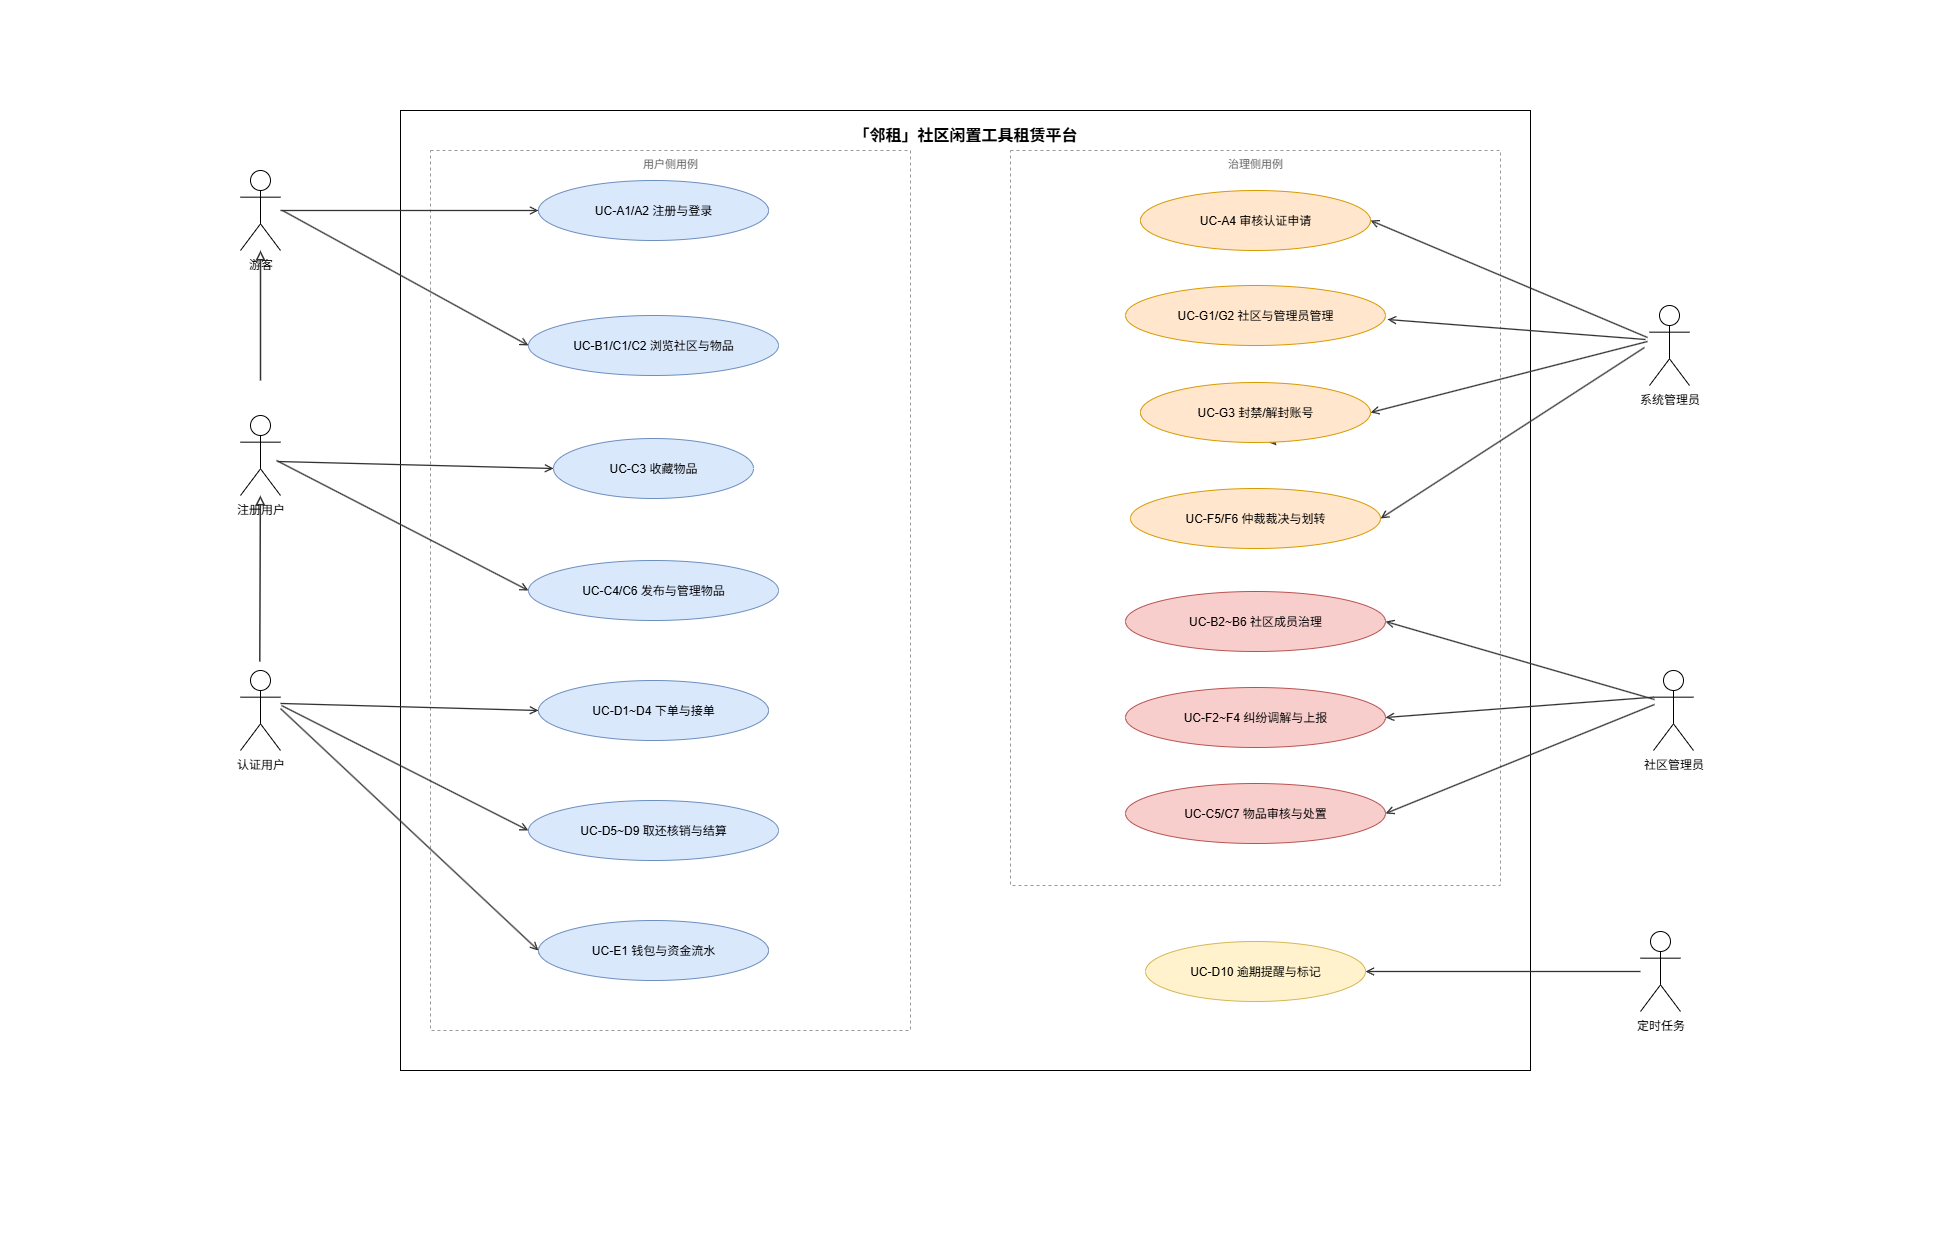

The diagram above was exported from draw.io. Its source (the exported page's mxGraphModel, read from the mxfile embedded in the PNG):
<mxGraphModel dx="2076" dy="1231" grid="0" gridSize="10" guides="1" tooltips="1" connect="1" arrows="1" fold="1" page="1" pageScale="1" pageWidth="1950" pageHeight="1250" math="0" shadow="0">
  <root>
    <mxCell id="0" />
    <mxCell id="1" parent="0" />
    <mxCell id="probe_extent" value="" style="rounded=0;whiteSpace=wrap;html=1;fillColor=none;strokeColor=none;movable=0;resizable=0;rotatable=0;deletable=0;editable=0;locked=1;connectable=0;" parent="1" vertex="1">
      <mxGeometry width="1950" height="1250" as="geometry" />
    </mxCell>
    <mxCell id="boundary" value="「邻租」社区闲置工具租赁平台" style="rounded=0;whiteSpace=wrap;html=1;fillColor=none;strokeColor=#000000;verticalAlign=top;fontSize=16;fontStyle=1;spacingTop=8;movable=0;resizable=0;rotatable=0;deletable=0;editable=0;locked=1;connectable=0;" parent="1" vertex="1">
      <mxGeometry x="400" y="110" width="1130" height="960" as="geometry" />
    </mxCell>
    <mxCell id="z_right" value="治理侧用例" style="rounded=0;whiteSpace=wrap;html=1;fillColor=none;strokeColor=#999999;dashed=1;verticalAlign=top;fontSize=11;fontColor=#666666;movable=0;resizable=0;rotatable=0;deletable=0;editable=0;locked=1;connectable=0;" parent="1" vertex="1">
      <mxGeometry x="1010" y="150" width="490" height="735" as="geometry" />
    </mxCell>
    <mxCell id="z_left" value="用户侧用例" style="rounded=0;whiteSpace=wrap;html=1;fillColor=none;strokeColor=#999999;dashed=1;verticalAlign=top;fontSize=11;fontColor=#666666;movable=0;resizable=0;rotatable=0;deletable=0;editable=0;locked=1;connectable=0;" parent="1" vertex="1">
      <mxGeometry x="430" y="150" width="480" height="880" as="geometry" />
    </mxCell>
    <mxCell id="a_guest" value="游客" style="shape=umlActor;verticalLabelPosition=bottom;labelBackgroundColor=none;verticalAlign=top;html=1;outlineConnect=0;" parent="1" vertex="1">
      <mxGeometry x="240" y="170" width="40" height="80" as="geometry" />
    </mxCell>
    <mxCell id="a_cert" value="认证用户" style="shape=umlActor;verticalLabelPosition=bottom;labelBackgroundColor=none;verticalAlign=top;html=1;outlineConnect=0;" parent="1" vertex="1">
      <mxGeometry x="240" y="670" width="40" height="80" as="geometry" />
    </mxCell>
    <mxCell id="a_cadmin" value="社区管理员" style="shape=umlActor;verticalLabelPosition=bottom;labelBackgroundColor=none;verticalAlign=top;html=1;outlineConnect=0;" parent="1" vertex="1">
      <mxGeometry x="1653" y="670" width="40" height="80" as="geometry" />
    </mxCell>
    <mxCell id="a_sadmin" value="系统管理员" style="shape=umlActor;verticalLabelPosition=bottom;labelBackgroundColor=none;verticalAlign=top;html=1;outlineConnect=0;" parent="1" vertex="1">
      <mxGeometry x="1649" y="305" width="40" height="80" as="geometry" />
    </mxCell>
    <mxCell id="e_r1l" value="UC-A1/A2 注册与登录" style="ellipse;whiteSpace=wrap;html=1;fillColor=#dae8fc;strokeColor=#6c8ebf;" parent="1" vertex="1">
      <mxGeometry x="538" y="180" width="230" height="60" as="geometry" />
    </mxCell>
    <mxCell id="e_r2l" value="UC-B1/C1/C2 浏览社区与物品" style="ellipse;whiteSpace=wrap;html=1;fillColor=#dae8fc;strokeColor=#6c8ebf;" parent="1" vertex="1">
      <mxGeometry x="528" y="315" width="250" height="60" as="geometry" />
    </mxCell>
    <mxCell id="e_r3l" value="UC-C3 收藏物品" style="ellipse;whiteSpace=wrap;html=1;fillColor=#dae8fc;strokeColor=#6c8ebf;" parent="1" vertex="1">
      <mxGeometry x="553" y="438" width="200" height="60" as="geometry" />
    </mxCell>
    <mxCell id="e_r4l" value="UC-C4/C6 发布与管理物品" style="ellipse;whiteSpace=wrap;html=1;fillColor=#dae8fc;strokeColor=#6c8ebf;" parent="1" vertex="1">
      <mxGeometry x="528" y="560" width="250" height="60" as="geometry" />
    </mxCell>
    <mxCell id="e_r5l" value="UC-D1~D4 下单与接单" style="ellipse;whiteSpace=wrap;html=1;fillColor=#dae8fc;strokeColor=#6c8ebf;" parent="1" vertex="1">
      <mxGeometry x="538" y="680" width="230" height="60" as="geometry" />
    </mxCell>
    <mxCell id="e_r6l" value="UC-D5~D9 取还核销与结算" style="ellipse;whiteSpace=wrap;html=1;fillColor=#dae8fc;strokeColor=#6c8ebf;" parent="1" vertex="1">
      <mxGeometry x="528" y="800" width="250" height="60" as="geometry" />
    </mxCell>
    <mxCell id="e_r7l" value="UC-E1 钱包与资金流水" style="ellipse;whiteSpace=wrap;html=1;fillColor=#dae8fc;strokeColor=#6c8ebf;" parent="1" vertex="1">
      <mxGeometry x="538" y="920" width="230" height="60" as="geometry" />
    </mxCell>
    <mxCell id="e_r1r" value="UC-A4 审核认证申请" style="ellipse;whiteSpace=wrap;html=1;fillColor=#ffe6cc;strokeColor=#d79b00;" parent="1" vertex="1">
      <mxGeometry x="1140" y="190" width="230" height="60" as="geometry" />
    </mxCell>
    <mxCell id="e_r2r" value="UC-G1/G2 社区与管理员管理" style="ellipse;whiteSpace=wrap;html=1;fillColor=#ffe6cc;strokeColor=#d79b00;" parent="1" vertex="1">
      <mxGeometry x="1125" y="285" width="260" height="60" as="geometry" />
    </mxCell>
    <mxCell id="e_r4r" value="UC-C5/C7 物品审核与处置" style="ellipse;whiteSpace=wrap;html=1;fillColor=#f8cecc;strokeColor=#b85450;" parent="1" vertex="1">
      <mxGeometry x="1125" y="783" width="260" height="60" as="geometry" />
    </mxCell>
    <mxCell id="e_r5r" value="UC-B2~B6 社区成员治理" style="ellipse;whiteSpace=wrap;html=1;fillColor=#f8cecc;strokeColor=#b85450;" parent="1" vertex="1">
      <mxGeometry x="1125" y="591" width="260" height="60" as="geometry" />
    </mxCell>
    <mxCell id="e_r6r" value="UC-F2~F4 纠纷调解与上报" style="ellipse;whiteSpace=wrap;html=1;fillColor=#f8cecc;strokeColor=#b85450;" parent="1" vertex="1">
      <mxGeometry x="1125" y="687" width="260" height="60" as="geometry" />
    </mxCell>
    <mxCell id="e_r7r" value="UC-F5/F6 仲裁裁决与划转" style="ellipse;whiteSpace=wrap;html=1;fillColor=#ffe6cc;strokeColor=#d79b00;" parent="1" vertex="1">
      <mxGeometry x="1130" y="488" width="250" height="60" as="geometry" />
    </mxCell>
    <mxCell id="a_timer" value="定时任务" style="shape=umlActor;verticalLabelPosition=bottom;labelBackgroundColor=none;verticalAlign=top;html=1;outlineConnect=0;" parent="1" vertex="1">
      <mxGeometry x="1640" y="931" width="40" height="80" as="geometry" />
    </mxCell>
    <mxCell id="e_d10" value="UC-D10 逾期提醒与标记" style="ellipse;whiteSpace=wrap;html=1;fillColor=#fff2cc;strokeColor=#d6b656;" parent="1" vertex="1">
      <mxGeometry x="1145" y="941" width="220" height="60" as="geometry" />
    </mxCell>
    <mxCell id="edge1" style="edgeStyle=none;html=1;endArrow=open;endFill=0;strokeColor=#333333;strokeWidth=1.3;entryX=0;entryY=0.5;entryDx=0;entryDy=0;" parent="1" edge="1" target="e_r1l" source="a_guest">
      <mxGeometry relative="1" as="geometry">
        <mxPoint x="287" y="210" as="sourcePoint" />
        <mxPoint x="463" y="216" as="targetPoint" />
      </mxGeometry>
    </mxCell>
    <mxCell id="edge2" style="edgeStyle=none;html=1;endArrow=open;endFill=0;strokeColor=#333333;strokeWidth=1.3;entryX=0;entryY=0.5;entryDx=0;entryDy=0;" parent="1" edge="1" target="e_r2l">
      <mxGeometry relative="1" as="geometry">
        <mxPoint x="282" y="210" as="sourcePoint" />
        <mxPoint x="514" y="324" as="targetPoint" />
      </mxGeometry>
    </mxCell>
    <mxCell id="edge3" style="edgeStyle=none;html=1;endArrow=open;endFill=0;strokeColor=#333333;strokeWidth=1.3;entryX=0;entryY=0.5;entryDx=0;entryDy=0;" parent="1" edge="1" target="e_r3l">
      <mxGeometry relative="1" as="geometry">
        <mxPoint x="277" y="461" as="sourcePoint" />
        <mxPoint x="493" y="463" as="targetPoint" />
      </mxGeometry>
    </mxCell>
    <mxCell id="edge4" style="edgeStyle=none;html=1;endArrow=open;endFill=0;strokeColor=#333333;strokeWidth=1.3;entryX=0;entryY=0.5;entryDx=0;entryDy=0;" parent="1" edge="1" target="e_r4l">
      <mxGeometry relative="1" as="geometry">
        <mxPoint x="276" y="460" as="sourcePoint" />
        <mxPoint x="523" y="565" as="targetPoint" />
      </mxGeometry>
    </mxCell>
    <mxCell id="edge5" style="edgeStyle=none;html=1;endArrow=open;endFill=0;strokeColor=#333333;strokeWidth=1.3;entryX=0;entryY=0.5;entryDx=0;entryDy=0;exitX=1;exitY=0.412;exitDx=0;exitDy=0;exitPerimeter=0;" parent="1" edge="1" target="e_r5l" source="a_cert">
      <mxGeometry relative="1" as="geometry">
        <mxPoint x="300" y="660" as="sourcePoint" />
        <mxPoint x="494" y="693" as="targetPoint" />
      </mxGeometry>
    </mxCell>
    <mxCell id="edge6" style="edgeStyle=none;html=1;endArrow=open;endFill=0;strokeColor=#333333;strokeWidth=1.3;entryX=0;entryY=0.5;entryDx=0;entryDy=0;" parent="1" edge="1" target="e_r6l">
      <mxGeometry relative="1" as="geometry">
        <mxPoint x="281" y="705" as="sourcePoint" />
        <mxPoint x="534" y="803" as="targetPoint" />
      </mxGeometry>
    </mxCell>
    <mxCell id="edge7" style="edgeStyle=none;html=1;endArrow=open;endFill=0;strokeColor=#333333;strokeWidth=1.3;entryX=0;entryY=0.5;entryDx=0;entryDy=0;" parent="1" edge="1" target="e_r7l">
      <mxGeometry relative="1" as="geometry">
        <mxPoint x="280" y="708" as="sourcePoint" />
        <mxPoint x="554" y="922" as="targetPoint" />
      </mxGeometry>
    </mxCell>
    <mxCell id="edge8" style="edgeStyle=none;html=1;endArrow=open;endFill=0;strokeColor=#333333;strokeWidth=1.3;entryX=1;entryY=0.5;entryDx=0;entryDy=0;" parent="1" edge="1" target="e_r4r">
      <mxGeometry relative="1" as="geometry">
        <mxPoint x="1654" y="704" as="sourcePoint" />
        <mxPoint x="1391" y="819" as="targetPoint" />
      </mxGeometry>
    </mxCell>
    <mxCell id="edge9" style="edgeStyle=none;html=1;endArrow=open;endFill=0;strokeColor=#333333;strokeWidth=1.3;entryX=1;entryY=0.5;entryDx=0;entryDy=0;" parent="1" edge="1" target="e_r5r">
      <mxGeometry relative="1" as="geometry">
        <mxPoint x="1654" y="699" as="sourcePoint" />
        <mxPoint x="1334" y="599" as="targetPoint" />
      </mxGeometry>
    </mxCell>
    <mxCell id="edge10" style="edgeStyle=none;html=1;endArrow=open;endFill=0;strokeColor=#333333;strokeWidth=1.3;exitX=0;exitY=0.3333333333333333;exitDx=0;exitDy=0;exitPerimeter=0;" parent="1" edge="1" source="a_cadmin">
      <mxGeometry relative="1" as="geometry">
        <mxPoint x="1709" y="664" as="sourcePoint" />
        <mxPoint x="1385" y="717" as="targetPoint" />
      </mxGeometry>
    </mxCell>
    <mxCell id="edge11" style="edgeStyle=none;html=1;endArrow=open;endFill=0;strokeColor=#333333;strokeWidth=1.3;entryX=1;entryY=0.5;entryDx=0;entryDy=0;" parent="1" edge="1" target="e_r1r">
      <mxGeometry relative="1" as="geometry">
        <mxPoint x="1647" y="337" as="sourcePoint" />
        <mxPoint x="1318" y="240" as="targetPoint" />
      </mxGeometry>
    </mxCell>
    <mxCell id="edge12" style="edgeStyle=none;html=1;endArrow=open;endFill=0;strokeColor=#333333;strokeWidth=1.3;" parent="1" edge="1">
      <mxGeometry relative="1" as="geometry">
        <mxPoint x="1645" y="339" as="sourcePoint" />
        <mxPoint x="1387" y="319" as="targetPoint" />
      </mxGeometry>
    </mxCell>
    <mxCell id="edge13" style="edgeStyle=none;html=1;endArrow=open;endFill=0;strokeColor=#333333;strokeWidth=1.3;" parent="1" edge="1" source="e_r3r">
      <mxGeometry relative="1" as="geometry">
        <mxPoint x="1640" y="310" as="sourcePoint" />
        <mxPoint x="1276" y="445" as="targetPoint" />
      </mxGeometry>
    </mxCell>
    <mxCell id="edge14" style="edgeStyle=none;html=1;endArrow=open;endFill=0;strokeColor=#333333;strokeWidth=1.3;entryX=1;entryY=0.5;entryDx=0;entryDy=0;" parent="1" edge="1" target="e_r7r">
      <mxGeometry relative="1" as="geometry">
        <mxPoint x="1644" y="347" as="sourcePoint" />
        <mxPoint x="1235" y="801" as="targetPoint" />
      </mxGeometry>
    </mxCell>
    <mxCell id="edge15" style="edgeStyle=none;html=1;endArrow=open;endFill=0;strokeColor=#333333;strokeWidth=1.3;entryX=1;entryY=0.5;entryDx=0;entryDy=0;" parent="1" edge="1" target="e_d10" source="a_timer">
      <mxGeometry relative="1" as="geometry">
        <mxPoint x="1429" y="972.5" as="sourcePoint" />
        <mxPoint x="1482" y="969.5" as="targetPoint" />
      </mxGeometry>
    </mxCell>
    <mxCell id="edge16" style="html=1;endArrow=block;endFill=0;strokeColor=#333333;strokeWidth=1.5;" parent="1" edge="1">
      <mxGeometry relative="1" as="geometry">
        <mxPoint x="260" y="380" as="sourcePoint" />
        <mxPoint x="260" y="250" as="targetPoint" />
      </mxGeometry>
    </mxCell>
    <mxCell id="q7BlDhCPb3OAmnS5U5E3-1" value="" style="html=1;endArrow=block;endFill=0;strokeColor=#333333;strokeWidth=1.5;" edge="1" parent="1" target="a_user">
      <mxGeometry relative="1" as="geometry">
        <mxPoint x="259.29" y="661" as="sourcePoint" />
        <mxPoint x="259.29" y="547" as="targetPoint" />
      </mxGeometry>
    </mxCell>
    <mxCell id="a_user" value="注册用户" style="shape=umlActor;verticalLabelPosition=bottom;labelBackgroundColor=none;verticalAlign=top;html=1;outlineConnect=0;" parent="1" vertex="1">
      <mxGeometry x="240" y="415" width="40" height="80" as="geometry" />
    </mxCell>
    <mxCell id="q7BlDhCPb3OAmnS5U5E3-3" value="" style="edgeStyle=none;html=1;endArrow=open;endFill=0;strokeColor=#333333;strokeWidth=1.3;entryX=1;entryY=0.5;entryDx=0;entryDy=0;" edge="1" parent="1" target="e_r3r">
      <mxGeometry relative="1" as="geometry">
        <mxPoint x="1647" y="341" as="sourcePoint" />
        <mxPoint x="1276" y="445" as="targetPoint" />
      </mxGeometry>
    </mxCell>
    <mxCell id="e_r3r" value="UC-G3 封禁/解封账号" style="ellipse;whiteSpace=wrap;html=1;fillColor=#ffe6cc;strokeColor=#d79b00;" parent="1" vertex="1">
      <mxGeometry x="1140" y="382" width="230" height="60" as="geometry" />
    </mxCell>
  </root>
</mxGraphModel>